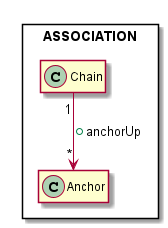

The diagram above was rendered by PlantUML. Its source (embedded in the PNG):
@startuml

package ASSOCIATION <<Rectangle>>{

    class Chain {
            +{field} Anchor front
            +{field} Anchor back
        --
            +{method} anchorUp (Anchor)
    }

    class Anchor {
    }

    Chain "1" --> "*" Anchor : +anchorUp

    hide members
}

@enduml